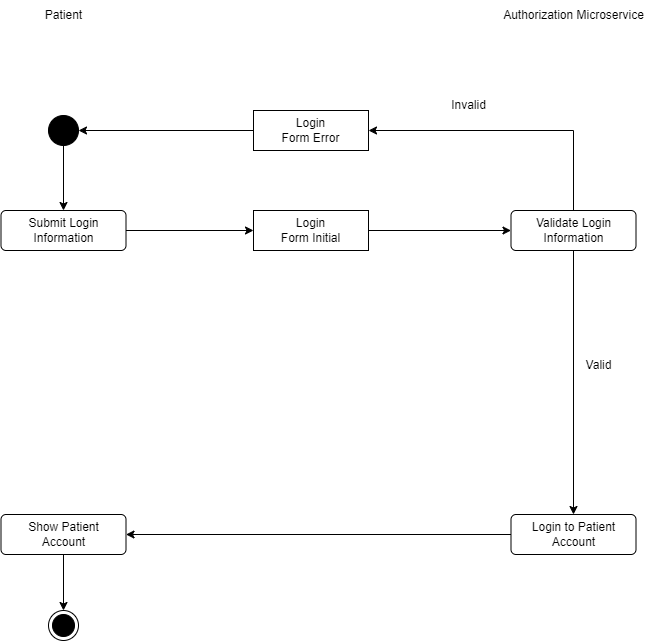

The diagram above was exported from draw.io. Its source (the exported page's mxGraphModel, read from the mxfile embedded in the PNG):
<mxGraphModel dx="1420" dy="804" grid="1" gridSize="10" guides="1" tooltips="1" connect="1" arrows="1" fold="1" page="1" pageScale="1" pageWidth="850" pageHeight="1100" math="0" shadow="0">
  <root>
    <mxCell id="0" />
    <mxCell id="1" parent="0" />
    <mxCell id="M_P1pvSRHB2HR1Barq1g-1" value="Patient&lt;br&gt;" style="text;html=1;align=center;verticalAlign=middle;resizable=0;points=[];autosize=1;strokeColor=none;fillColor=none;" parent="1" vertex="1">
      <mxGeometry x="100" y="30" width="60" height="30" as="geometry" />
    </mxCell>
    <mxCell id="M_P1pvSRHB2HR1Barq1g-2" value="Authorization Microservice" style="text;html=1;align=center;verticalAlign=middle;resizable=0;points=[];autosize=1;strokeColor=none;fillColor=none;" parent="1" vertex="1">
      <mxGeometry x="560" y="30" width="160" height="30" as="geometry" />
    </mxCell>
    <mxCell id="M_P1pvSRHB2HR1Barq1g-3" style="edgeStyle=orthogonalEdgeStyle;rounded=0;orthogonalLoop=1;jettySize=auto;html=1;entryX=0.5;entryY=0;entryDx=0;entryDy=0;" parent="1" source="M_P1pvSRHB2HR1Barq1g-4" target="M_P1pvSRHB2HR1Barq1g-6" edge="1">
      <mxGeometry relative="1" as="geometry" />
    </mxCell>
    <mxCell id="M_P1pvSRHB2HR1Barq1g-4" value="" style="ellipse;fillColor=strokeColor;html=1;" parent="1" vertex="1">
      <mxGeometry x="115" y="145" width="30" height="30" as="geometry" />
    </mxCell>
    <mxCell id="M_P1pvSRHB2HR1Barq1g-5" style="edgeStyle=orthogonalEdgeStyle;rounded=0;orthogonalLoop=1;jettySize=auto;html=1;entryX=0;entryY=0.5;entryDx=0;entryDy=0;" parent="1" source="M_P1pvSRHB2HR1Barq1g-16" target="M_P1pvSRHB2HR1Barq1g-9" edge="1">
      <mxGeometry relative="1" as="geometry" />
    </mxCell>
    <mxCell id="M_P1pvSRHB2HR1Barq1g-6" value="Submit Login&lt;br&gt;Information" style="html=1;align=center;verticalAlign=middle;rounded=1;absoluteArcSize=1;arcSize=10;dashed=0;whiteSpace=wrap;" parent="1" vertex="1">
      <mxGeometry x="67.5" y="240" width="125" height="40" as="geometry" />
    </mxCell>
    <mxCell id="M_P1pvSRHB2HR1Barq1g-7" style="edgeStyle=orthogonalEdgeStyle;rounded=0;orthogonalLoop=1;jettySize=auto;html=1;entryX=0.5;entryY=0;entryDx=0;entryDy=0;" parent="1" source="M_P1pvSRHB2HR1Barq1g-9" target="M_P1pvSRHB2HR1Barq1g-11" edge="1">
      <mxGeometry relative="1" as="geometry" />
    </mxCell>
    <mxCell id="M_P1pvSRHB2HR1Barq1g-8" style="edgeStyle=orthogonalEdgeStyle;rounded=0;orthogonalLoop=1;jettySize=auto;html=1;exitX=0.5;exitY=0;exitDx=0;exitDy=0;entryX=1;entryY=0.5;entryDx=0;entryDy=0;" parent="1" source="M_P1pvSRHB2HR1Barq1g-9" target="M_P1pvSRHB2HR1Barq1g-18" edge="1">
      <mxGeometry relative="1" as="geometry" />
    </mxCell>
    <mxCell id="M_P1pvSRHB2HR1Barq1g-9" value="Validate Login&lt;br&gt;Information" style="html=1;align=center;verticalAlign=middle;rounded=1;absoluteArcSize=1;arcSize=10;dashed=0;whiteSpace=wrap;" parent="1" vertex="1">
      <mxGeometry x="577.5" y="240" width="125" height="40" as="geometry" />
    </mxCell>
    <mxCell id="M_P1pvSRHB2HR1Barq1g-10" style="edgeStyle=orthogonalEdgeStyle;rounded=0;orthogonalLoop=1;jettySize=auto;html=1;entryX=1;entryY=0.5;entryDx=0;entryDy=0;" parent="1" source="M_P1pvSRHB2HR1Barq1g-11" target="M_P1pvSRHB2HR1Barq1g-14" edge="1">
      <mxGeometry relative="1" as="geometry" />
    </mxCell>
    <mxCell id="M_P1pvSRHB2HR1Barq1g-11" value="Login to Patient&lt;br&gt;Account" style="html=1;align=center;verticalAlign=middle;rounded=1;absoluteArcSize=1;arcSize=10;dashed=0;whiteSpace=wrap;" parent="1" vertex="1">
      <mxGeometry x="577.5" y="544" width="125" height="40" as="geometry" />
    </mxCell>
    <mxCell id="M_P1pvSRHB2HR1Barq1g-12" value="Valid" style="text;html=1;align=center;verticalAlign=middle;resizable=0;points=[];autosize=1;strokeColor=none;fillColor=none;" parent="1" vertex="1">
      <mxGeometry x="640" y="380" width="50" height="30" as="geometry" />
    </mxCell>
    <mxCell id="M_P1pvSRHB2HR1Barq1g-13" style="edgeStyle=orthogonalEdgeStyle;rounded=0;orthogonalLoop=1;jettySize=auto;html=1;entryX=0.5;entryY=0;entryDx=0;entryDy=0;" parent="1" source="M_P1pvSRHB2HR1Barq1g-14" target="M_P1pvSRHB2HR1Barq1g-20" edge="1">
      <mxGeometry relative="1" as="geometry" />
    </mxCell>
    <mxCell id="M_P1pvSRHB2HR1Barq1g-14" value="Show Patient&lt;br&gt;Account" style="html=1;align=center;verticalAlign=middle;rounded=1;absoluteArcSize=1;arcSize=10;dashed=0;whiteSpace=wrap;" parent="1" vertex="1">
      <mxGeometry x="67.5" y="544" width="125" height="40" as="geometry" />
    </mxCell>
    <mxCell id="M_P1pvSRHB2HR1Barq1g-15" value="" style="edgeStyle=orthogonalEdgeStyle;rounded=0;orthogonalLoop=1;jettySize=auto;html=1;entryX=0;entryY=0.5;entryDx=0;entryDy=0;" parent="1" source="M_P1pvSRHB2HR1Barq1g-6" target="M_P1pvSRHB2HR1Barq1g-16" edge="1">
      <mxGeometry relative="1" as="geometry">
        <mxPoint x="193" y="260" as="sourcePoint" />
        <mxPoint x="578" y="460" as="targetPoint" />
      </mxGeometry>
    </mxCell>
    <mxCell id="M_P1pvSRHB2HR1Barq1g-16" value="Login&lt;br&gt;Form Initial" style="html=1;align=center;verticalAlign=middle;rounded=0;absoluteArcSize=1;arcSize=10;dashed=0;whiteSpace=wrap;" parent="1" vertex="1">
      <mxGeometry x="320" y="240" width="115" height="40" as="geometry" />
    </mxCell>
    <mxCell id="M_P1pvSRHB2HR1Barq1g-17" style="edgeStyle=orthogonalEdgeStyle;rounded=0;orthogonalLoop=1;jettySize=auto;html=1;entryX=1;entryY=0.5;entryDx=0;entryDy=0;" parent="1" source="M_P1pvSRHB2HR1Barq1g-18" target="M_P1pvSRHB2HR1Barq1g-4" edge="1">
      <mxGeometry relative="1" as="geometry" />
    </mxCell>
    <mxCell id="M_P1pvSRHB2HR1Barq1g-18" value="Login&lt;br&gt;Form Error" style="html=1;align=center;verticalAlign=middle;rounded=0;absoluteArcSize=1;arcSize=10;dashed=0;whiteSpace=wrap;" parent="1" vertex="1">
      <mxGeometry x="320" y="140" width="115" height="40" as="geometry" />
    </mxCell>
    <mxCell id="M_P1pvSRHB2HR1Barq1g-19" value="Invalid" style="text;html=1;align=center;verticalAlign=middle;resizable=0;points=[];autosize=1;strokeColor=none;fillColor=none;" parent="1" vertex="1">
      <mxGeometry x="505" y="120" width="60" height="30" as="geometry" />
    </mxCell>
    <mxCell id="M_P1pvSRHB2HR1Barq1g-20" value="" style="ellipse;html=1;shape=endState;fillColor=strokeColor;" parent="1" vertex="1">
      <mxGeometry x="115" y="640" width="30" height="30" as="geometry" />
    </mxCell>
  </root>
</mxGraphModel>